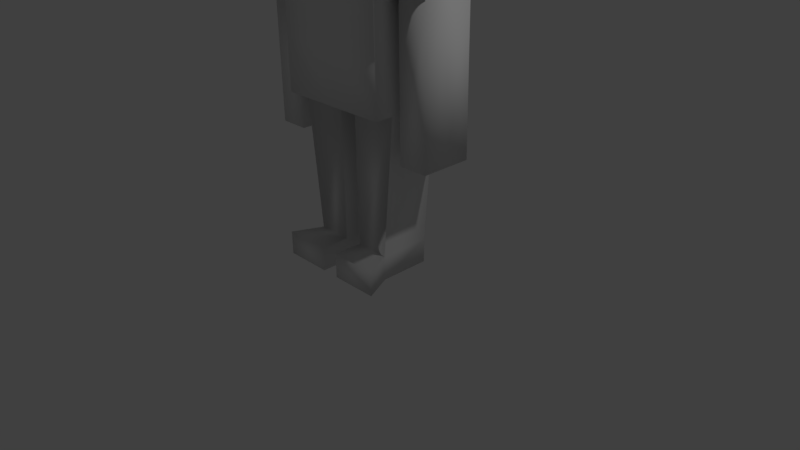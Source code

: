 # Source: farmer.blend  (saved by Blender 2.77.0; exported with 4.5.12 LTS)
import bpy
from mathutils import Matrix  # noqa: F401  (used for matrix-valued properties, if any)

bpy.ops.wm.read_factory_settings(use_empty=True)
scene = bpy.context.scene
scene.name = 'Scene'

# ---- collections
col_collection_1 = bpy.data.collections.new('Collection 1'); scene.collection.children.link(col_collection_1)

# ---- materials (node trees are filled in below, after node groups)
mat_material = bpy.data.materials.new('Material')
mat_material.alpha_threshold = 0.0
mat_material.use_transparent_shadow = False
mat_material.roughness = 0.5
mat_material.line_color = (0.0, 0.0, 0.0, 1.0)

# ---- material node trees

# ---- world
world_world = bpy.data.worlds.new('World'); scene.world = world_world
world_world.color = (0.05088, 0.05088, 0.05088)
world_world.use_sun_shadow = False
world_world.sun_shadow_jitter_overblur = 0.0
world_world.cycles.sampling_method = 'MANUAL'

# ---- cameras
cam_camera = bpy.data.cameras.new('Camera')
cam_camera.clip_end = 100.0
cam_camera.lens = 35.0
cam_camera.sensor_width = 32.0
cam_camera.sensor_height = 18.0
cam_camera.ortho_scale = 7.314
cam_camera.dof.focus_distance = 0.0
cam_camera.dof.aperture_fstop = 128.0

# ---- lights
light_lamp = bpy.data.lights.new('Lamp', 'POINT')
light_lamp.transmission_factor = 0.0
light_lamp.cutoff_distance = 30.0
light_lamp.energy = 100.0
light_lamp.shadow_buffer_clip_start = 1.001
light_lamp.shadow_soft_size = 0.1
light_lamp.shadow_maximum_resolution = 0.006
light_lamp.use_absolute_resolution = True

# ---- meshes
me_cube = bpy.data.meshes.new('Cube')
me_cube.from_pydata([(0.7564, 0.5596, 1.024), (0.7564, -0.5741, 1.024), (-0.7564, -0.5741, 1.024), (-0.7564, 0.5596, 1.024), (0.7564, 0.5596, 3.024), (0.7564, -0.5741, 3.024), (-0.7564, -0.5741, 3.024), (-0.7564, 0.5596, 3.024), (0.7564, 0.3333, 1.024), (0.7564, -0.3333, 1.024), (0.1201, 0.5596, 1.024), (-0.1201, 0.5596, 1.024), (0.7564, 0.5596, 1.691), (0.7564, 0.5596, 2.357), (0.1201, -0.5741, 1.024), (-0.1201, -0.5741, 1.024), (0.7564, -0.5741, 1.691), (0.7564, -0.5741, 2.357), (-0.7564, -0.3333, 1.024), (-0.7564, 0.3333, 1.024), (-0.7564, -0.5741, 1.691), (-0.7564, -0.5741, 2.357), (-0.7564, 0.5596, 1.691), (-0.7564, 0.5596, 2.357), (0.7564, 0.3333, 3.024), (0.7564, -0.3333, 3.024), (0.2521, 0.5596, 3.024), (-0.2521, 0.5596, 3.024), (0.2521, -0.5741, 3.024), (-0.2521, -0.5741, 3.024), (-0.7564, -0.3333, 3.024), (-0.7564, 0.3333, 3.024), (-0.7564, -0.3333, 1.691), (-0.7564, 0.3333, 1.691), (-0.7564, -0.3333, 2.357), (-0.7564, 0.3333, 2.357), (0.2521, -0.5741, 1.691), (-0.2521, -0.5741, 1.691), (0.2521, -0.5741, 2.357), (-0.2521, -0.5741, 2.357), (0.7564, 0.3333, 1.691), (0.7564, -0.3333, 1.691), (0.7564, 0.3333, 2.357), (0.7564, -0.3333, 2.357), (0.1623, 0.3333, 3.024), (0.1623, -0.3333, 3.024), (-0.1623, 0.3333, 3.024), (-0.1623, -0.3333, 3.024), (0.1201, 0.3333, 1.024), (-0.1201, 0.3333, 1.024), (0.1201, -0.3333, 1.024), (-0.1201, -0.3333, 1.024), (0.3217, 0.3785, 3.396), (0.3217, -0.3785, 3.396), (-0.3217, 0.3785, 3.396), (-0.3217, -0.3785, 3.396), (0.7564, 0.3333, 3.024), (0.7564, -0.3333, 3.024), (-0.7564, -0.3333, 3.024), (-0.7564, 0.3333, 3.024), (-0.7564, -0.3333, 2.357), (-0.7564, 0.3333, 2.357), (0.7564, 0.3333, 2.357), (0.7564, -0.3333, 2.357), (0.7547, 0.3333, 3.024), (0.7547, -0.3333, 3.024), (-0.7547, -0.3333, 3.024), (-0.7547, 0.3333, 3.024), (-0.7547, -0.3333, 2.357), (-0.7547, 0.3333, 2.357), (0.7547, 0.3333, 2.357), (0.7547, -0.3333, 2.357), (-1.265, -0.3333, 3.024), (-1.265, 0.3333, 3.024), (-1.265, -0.3333, 2.357), (-1.265, 0.3333, 2.357), (1.265, 0.3333, 3.024), (1.265, -0.3333, 3.024), (1.265, 0.3333, 2.357), (1.265, -0.3333, 2.357), (0.7547, -5.662e-07, 3.024), (-0.7547, 1.788e-07, 3.024), (-0.7547, 2.384e-07, 2.357), (-0.7547, -0.3333, 2.691), (-0.7547, 0.3333, 2.691), (0.7547, -4.172e-07, 2.357), (0.7547, 0.3333, 2.691), (0.7547, -0.3333, 2.691), (-1.265, 3.576e-07, 3.024), (-1.265, 4.172e-07, 2.357), (-1.265, -0.3333, 2.691), (-1.265, 0.3333, 2.691), (-0.8784, 0.3333, 2.357), (-0.8784, 0.3333, 3.024), (-0.8784, -0.3333, 2.357), (-0.8784, -0.3333, 3.024), (1.265, -1.013e-06, 3.024), (1.265, -8.643e-07, 2.357), (1.265, 0.3333, 2.691), (1.265, -0.3333, 2.691), (0.8784, 0.3333, 3.024), (0.8784, 0.3333, 2.357), (0.8784, -0.3333, 3.024), (0.8784, -0.3333, 2.357), (0.8784, -6.407e-07, 2.357), (0.8784, -0.3333, 2.691), (0.8784, -7.898e-07, 3.024), (1.265, -9.537e-07, 2.691), (-0.8784, 2.682e-07, 3.024), (-0.8784, -0.3333, 2.691), (-0.8784, 3.278e-07, 2.357), (-1.265, 3.874e-07, 2.691), (0.8784, 0.3333, 2.691), (-0.8784, 0.3333, 2.691), (0.2871, 0.3785, 4.566), (0.2871, -0.3785, 4.566), (-0.2871, 0.3785, 4.566), (-0.2871, -0.3785, 4.566), (-0.41, 0.3785, 3.976), (0.41, 0.3785, 3.976), (0.41, -0.3785, 3.976), (-0.41, -0.3785, 3.976), (-1.265, 4.172e-07, 2.357), (-1.265, 0.3333, 2.357), (-0.8784, 0.3333, 2.357), (-0.8784, -0.3333, 2.357), (-1.265, -0.3333, 2.357), (1.265, -8.643e-07, 2.357), (1.265, -0.3333, 2.357), (0.8784, -0.3333, 2.357), (1.265, 0.3333, 2.357), (0.8784, 0.3333, 2.357), (0.8784, -6.407e-07, 2.357), (-0.8784, 3.278e-07, 2.357), (-1.265, 4.172e-07, 2.357), (-1.265, 0.3333, 2.357), (-0.8784, 0.3333, 2.357), (-0.8784, -0.3333, 2.357), (-1.265, -0.3333, 2.357), (1.265, -8.643e-07, 2.357), (1.265, -0.3333, 2.357), (0.8784, -0.3333, 2.357), (1.265, 0.3333, 2.357), (0.8784, 0.3333, 2.357), (0.8784, -6.407e-07, 2.357), (-0.8784, 3.278e-07, 2.357), (-1.265, 4.172e-07, 2.357), (-1.265, 0.3333, 2.357), (-0.8784, 0.3333, 2.357), (-0.8784, -0.3333, 2.357), (-1.265, -0.3333, 2.357), (1.265, -8.643e-07, 2.357), (1.265, -0.3333, 2.357), (0.8784, -0.3333, 2.357), (1.265, 0.3333, 2.357), (0.8784, 0.3333, 2.357), (0.8784, -6.407e-07, 2.357), (-0.8784, 3.278e-07, 2.357), (-1.265, 4.172e-07, 0.4734), (-1.265, 0.3333, 0.4734), (-0.8784, 0.3333, 0.4734), (-0.8784, -0.3333, 0.4734), (-1.265, -0.3333, 0.4734), (1.265, -8.643e-07, 0.4734), (1.265, -0.3333, 0.4734), (0.8784, -0.3333, 0.4734), (1.265, 0.3333, 0.4734), (0.8784, 0.3333, 0.4734), (0.8784, -6.407e-07, 0.4734), (-0.8784, 3.278e-07, 0.4734), (0.5801, 0.3333, -1.106), (0.5801, -0.3333, -1.106), (-0.5801, -0.3333, -1.106), (-0.5801, 0.3333, -1.106), (-0.1201, 0.3333, -1.106), (0.1201, 0.3333, -1.106), (-0.1201, -0.3333, -1.106), (0.1201, -0.3333, -1.106), (-0.5801, -0.3333, -0.7952), (-0.1201, -0.3333, -0.7952), (-0.1201, 0.3333, -0.7952), (-0.5801, 0.3333, -0.7952), (0.5801, 0.3333, -0.7869), (0.1201, 0.3333, -0.7869), (0.1201, -0.3333, -0.7869), (0.5801, -0.3333, -0.7869), (-0.1201, -0.716, -1.106), (-0.7564, -0.716, -1.106), (0.7564, -0.716, -1.106), (0.1201, -0.716, -1.106), (-0.7564, -0.716, -0.7952), (0.7564, -0.716, -0.7869), (-0.1201, -0.716, -0.7952), (0.1201, -0.716, -0.7869)], [], [(51, 15, 2, 18), (47, 30, 6, 29), (43, 25, 5, 17), (39, 29, 6, 21), (35, 31, 7, 23), (19, 33, 22, 3), (33, 35, 23, 22), (2, 20, 32, 18), (18, 32, 33, 19), (20, 21, 34, 32), (32, 34, 35, 33), (21, 6, 30, 34), (31, 35, 61, 59), (15, 37, 20, 2), (37, 39, 21, 20), (1, 16, 36, 14), (14, 36, 37, 15), (16, 17, 38, 36), (36, 38, 39, 37), (17, 5, 28, 38), (38, 28, 29, 39), (9, 41, 16, 1), (41, 43, 17, 16), (0, 12, 40, 8), (8, 40, 41, 9), (12, 13, 42, 40), (40, 42, 43, 41), (13, 4, 24, 42), (25, 43, 63, 57), (25, 45, 28, 5), (45, 47, 29, 28), (4, 26, 44, 24), (24, 44, 45, 25), (26, 27, 46, 44), (44, 46, 54, 52), (27, 7, 31, 46), (46, 31, 30, 47), (11, 49, 19, 3), (183, 182, 170, 175), (0, 8, 48, 10), (10, 48, 49, 11), (178, 172, 187, 190), (48, 50, 51, 49), (9, 1, 14, 50), (50, 14, 15, 51), (119, 118, 116, 114), (45, 44, 52, 53), (47, 45, 53, 55), (46, 47, 55, 54), (61, 60, 68, 82, 69), (59, 61, 69, 84, 67), (30, 31, 59, 58), (43, 42, 62, 63), (35, 34, 60, 61), (24, 25, 57, 56), (42, 24, 56, 62), (34, 30, 58, 60), (113, 92, 75, 91), (112, 100, 76, 98), (56, 57, 65, 80, 64), (57, 63, 71, 87, 65), (63, 62, 70, 85, 71), (60, 58, 66, 83, 68), (58, 59, 67, 81, 66), (62, 56, 64, 86, 70), (111, 88, 73, 91), (79, 103, 129, 128), (109, 95, 72, 90), (108, 93, 73, 88), (107, 96, 77, 99), (106, 102, 77, 96), (105, 103, 79, 99), (92, 110, 133, 124), (11, 3, 22, 23, 7, 27, 26, 4, 13, 12, 0, 10), (103, 104, 132, 129), (71, 85, 104, 103), (85, 70, 101, 104), (102, 105, 99, 77), (65, 87, 105, 102), (87, 71, 103, 105), (100, 106, 96, 76), (64, 80, 106, 100), (80, 65, 102, 106), (97, 107, 99, 79), (78, 98, 107, 97), (98, 76, 96, 107), (95, 108, 88, 72), (66, 81, 108, 95), (81, 67, 93, 108), (94, 109, 90, 74), (68, 83, 109, 94), (83, 66, 95, 109), (74, 89, 122, 126), (69, 82, 110, 92), (82, 68, 94, 110), (89, 111, 91, 75), (74, 90, 111, 89), (90, 72, 88, 111), (101, 112, 98, 78), (70, 86, 112, 101), (86, 64, 100, 112), (93, 113, 91, 73), (67, 84, 113, 93), (84, 69, 92, 113), (114, 116, 117, 115), (120, 119, 114, 115), (121, 120, 115, 117), (118, 121, 117, 116), (54, 55, 121, 118), (55, 53, 120, 121), (53, 52, 119, 120), (52, 54, 118, 119), (124, 133, 145, 136), (126, 122, 134, 138), (123, 124, 136, 135), (128, 129, 141, 140), (104, 101, 131, 132), (97, 79, 128, 127), (110, 94, 125, 133), (78, 97, 127, 130), (94, 74, 126, 125), (101, 78, 130, 131), (75, 92, 124, 123), (89, 75, 123, 122), (138, 134, 146, 150), (135, 136, 148, 147), (140, 141, 153, 152), (143, 142, 154, 155), (125, 126, 138, 137), (129, 132, 144, 141), (130, 127, 139, 142), (133, 125, 137, 145), (127, 128, 140, 139), (132, 131, 143, 144), (122, 123, 135, 134), (131, 130, 142, 143), (147, 148, 160, 159), (152, 153, 165, 164), (155, 154, 166, 167), (146, 147, 159, 158), (136, 145, 157, 148), (137, 138, 150, 149), (141, 144, 156, 153), (142, 139, 151, 154), (145, 137, 149, 157), (139, 140, 152, 151), (144, 143, 155, 156), (134, 135, 147, 146), (169, 161, 162, 158), (168, 167, 166, 163), (165, 168, 163, 164), (160, 169, 158, 159), (150, 146, 158, 162), (148, 157, 169, 160), (149, 150, 162, 161), (153, 156, 168, 165), (154, 151, 163, 166), (157, 149, 161, 169), (151, 152, 164, 163), (156, 155, 167, 168), (174, 176, 172, 173), (170, 171, 177, 175), (184, 183, 175, 177), (182, 185, 171, 170), (179, 178, 190, 192), (181, 180, 174, 173), (180, 179, 176, 174), (178, 181, 173, 172), (18, 19, 181, 178), (49, 51, 179, 180), (19, 49, 180, 181), (51, 18, 178, 179), (9, 50, 184, 185), (8, 9, 185, 182), (50, 48, 183, 184), (48, 8, 182, 183), (192, 190, 187, 186), (191, 193, 189, 188), (185, 184, 193, 191), (176, 179, 192, 186), (184, 177, 189, 193), (172, 176, 186, 187), (171, 185, 191, 188), (177, 171, 188, 189)])
me_cube.polygons.foreach_set('use_smooth', [True] * 184)
me_cube.materials.append(mat_material)
me_cube.use_remesh_preserve_volume = False
me_cube.use_remesh_preserve_attributes = False
me_cube.use_mirror_vertex_groups = False
me_cube.update()

# ---- objects
ob_cube = bpy.data.objects.new('Cube', me_cube)
ob_lamp = bpy.data.objects.new('Lamp', light_lamp)
ob_camera = bpy.data.objects.new('Camera', cam_camera)

# ---- transforms, parenting, visibility, modifiers, constraints
ob_cube.location = (0.0, 0.0, 1.101)
ob_cube.lock_rotations_4d = False
ob_cube.empty_display_type = 'ARROWS'
ob_cube.lineart.crease_threshold = 0.0
ob_lamp.location = (4.076, 1.005, 5.904)
ob_lamp.rotation_euler = (0.6503, 0.05522, 1.866)
ob_lamp.lock_rotations_4d = False
ob_lamp.empty_display_type = 'ARROWS'
ob_lamp.color = (0.0, 0.0, 0.0, 0.0)
ob_lamp.lineart.crease_threshold = 0.0
ob_camera.location = (7.481, -6.508, 5.344)
ob_camera.rotation_euler = (1.109, 0.01082, 0.8149)
ob_camera.lock_rotations_4d = False
ob_camera.empty_display_type = 'ARROWS'
ob_camera.color = (0.0, 0.0, 0.0, 0.0)
ob_camera.display_type = 'WIRE'
ob_camera.lineart.crease_threshold = 0.0

# ---- collection membership
col_collection_1.objects.link(ob_cube)
col_collection_1.objects.link(ob_lamp)
col_collection_1.objects.link(ob_camera)

# ---- scene / render settings (as saved in the file)
scene.camera = ob_camera
scene.frame_start = 1; scene.frame_end = 250; scene.frame_set(1)
scene.render.engine = 'BLENDER_EEVEE_NEXT'
scene.render.resolution_percentage = 50
scene.render.dither_intensity = 0.0
scene.cycles.use_denoising = False
scene.cycles.samples = 128
scene.cycles.sampling_pattern = 'TABULATED_SOBOL'
scene.cycles.light_sampling_threshold = 0.0
scene.cycles.use_adaptive_sampling = False
scene.cycles.use_light_tree = False
scene.cycles.blur_glossy = 0.0
scene.cycles.sample_clamp_indirect = 0.0
scene.view_settings.view_transform = 'Standard'
bpy.context.view_layer.update()
